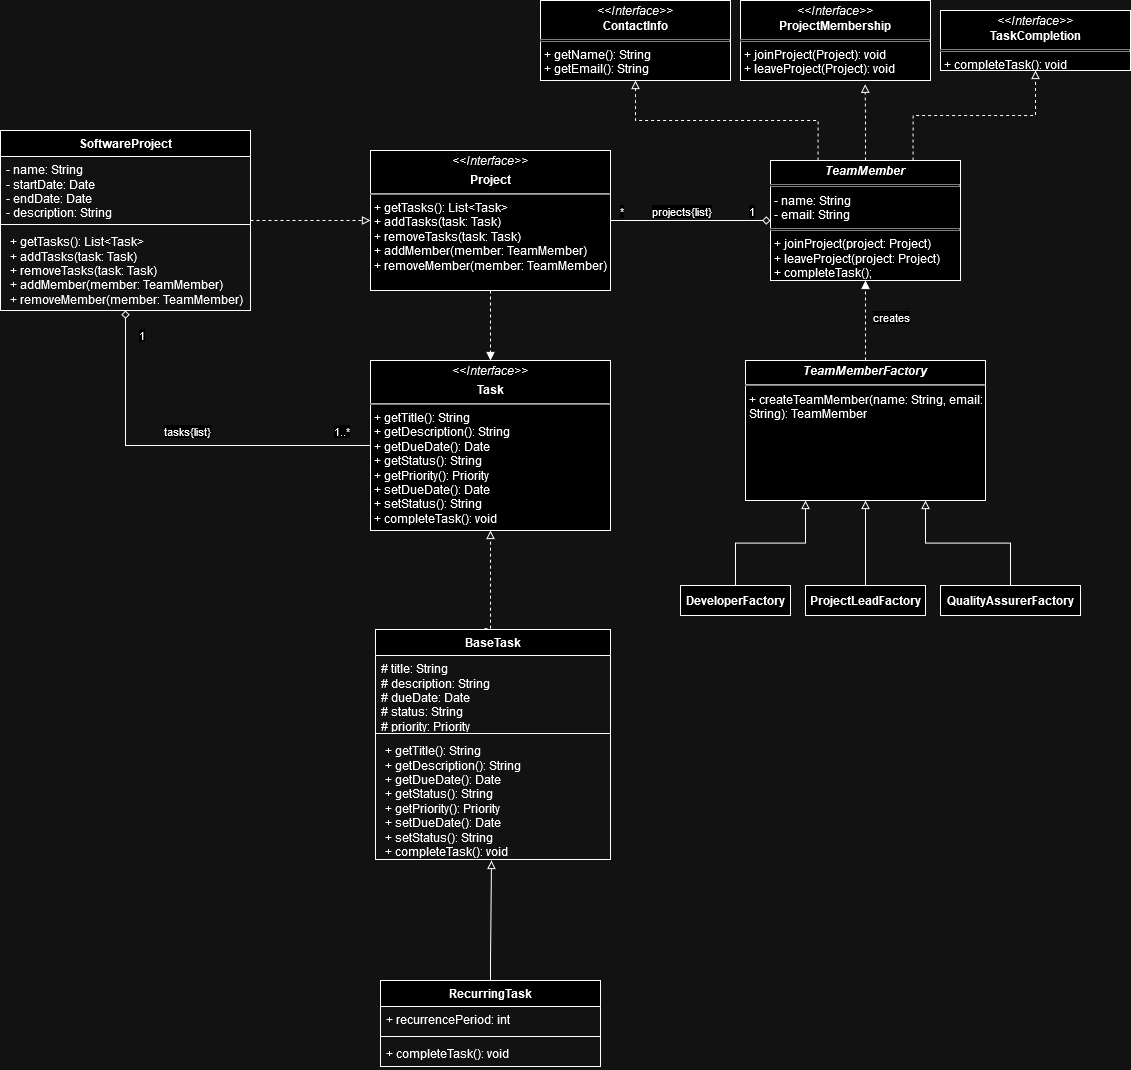

The diagram above was exported from draw.io. Its source (the exported page's mxGraphModel, read from the mxfile embedded in the PNG):
<mxGraphModel dx="2954" dy="2164" grid="1" gridSize="10" guides="1" tooltips="1" connect="1" arrows="1" fold="1" page="1" pageScale="1" pageWidth="850" pageHeight="1100" math="0" shadow="0">
  <root>
    <mxCell id="0" />
    <mxCell id="1" parent="0" />
    <mxCell id="EJfvoASACJmKE3gua81D-2" style="edgeStyle=orthogonalEdgeStyle;rounded=0;orthogonalLoop=1;jettySize=auto;html=1;exitX=0.5;exitY=1;exitDx=0;exitDy=0;entryX=0.5;entryY=0;entryDx=0;entryDy=0;jumpStyle=gap;dashed=1;endArrow=block;endFill=1;" edge="1" parent="1" source="7DoJQoD_8GJARcaPHAVA-1" target="EJfvoASACJmKE3gua81D-1">
      <mxGeometry relative="1" as="geometry" />
    </mxCell>
    <mxCell id="7DoJQoD_8GJARcaPHAVA-1" value="&lt;p style=&quot;margin:0px;margin-top:4px;text-align:center;&quot;&gt;&lt;i&gt;&amp;lt;&amp;lt;Interface&amp;gt;&amp;gt;&lt;/i&gt;&lt;br&gt;&lt;/p&gt;&lt;p style=&quot;margin:0px;margin-top:4px;text-align:center;&quot;&gt;&lt;b&gt;Project&lt;/b&gt;&lt;/p&gt;&lt;hr&gt;&lt;p style=&quot;margin:0px;margin-left:4px;&quot;&gt;+ getTasks(): List&amp;lt;Task&amp;gt;&lt;br&gt;&lt;/p&gt;&lt;p style=&quot;margin:0px;margin-left:4px;&quot;&gt;+ addTasks(task: Task)&lt;/p&gt;&lt;p style=&quot;margin:0px;margin-left:4px;&quot;&gt;+ removeTasks(task: Task)&lt;/p&gt;&lt;p style=&quot;margin:0px;margin-left:4px;&quot;&gt;+ addMember(member: TeamMember)&lt;/p&gt;&lt;p style=&quot;margin:0px;margin-left:4px;&quot;&gt;+ removeMember(member: TeamMember)&lt;/p&gt;" style="verticalAlign=top;align=left;overflow=fill;html=1;whiteSpace=wrap;" parent="1" vertex="1">
      <mxGeometry x="70" y="100" width="240" height="140" as="geometry" />
    </mxCell>
    <mxCell id="EJfvoASACJmKE3gua81D-3" style="edgeStyle=orthogonalEdgeStyle;rounded=0;orthogonalLoop=1;jettySize=auto;html=1;exitX=0;exitY=0.5;exitDx=0;exitDy=0;entryX=1;entryY=0.5;entryDx=0;entryDy=0;endArrow=none;endFill=0;startArrow=diamond;startFill=0;" edge="1" parent="1" source="TDqBqqFdxjqATqKupXk0-1" target="7DoJQoD_8GJARcaPHAVA-1">
      <mxGeometry relative="1" as="geometry" />
    </mxCell>
    <mxCell id="EJfvoASACJmKE3gua81D-4" value="1" style="edgeLabel;html=1;align=center;verticalAlign=middle;resizable=0;points=[];" vertex="1" connectable="0" parent="EJfvoASACJmKE3gua81D-3">
      <mxGeometry x="-0.725" y="1" relative="1" as="geometry">
        <mxPoint x="2" y="-11" as="offset" />
      </mxGeometry>
    </mxCell>
    <mxCell id="EJfvoASACJmKE3gua81D-5" value="*" style="edgeLabel;html=1;align=center;verticalAlign=middle;resizable=0;points=[];" vertex="1" connectable="0" parent="EJfvoASACJmKE3gua81D-3">
      <mxGeometry x="0.8625" relative="1" as="geometry">
        <mxPoint y="-10" as="offset" />
      </mxGeometry>
    </mxCell>
    <mxCell id="EJfvoASACJmKE3gua81D-19" value="projects{list}" style="edgeLabel;html=1;align=center;verticalAlign=middle;resizable=0;points=[];" vertex="1" connectable="0" parent="EJfvoASACJmKE3gua81D-3">
      <mxGeometry x="0.2838" relative="1" as="geometry">
        <mxPoint x="12" y="-10" as="offset" />
      </mxGeometry>
    </mxCell>
    <mxCell id="P5It7SdONEy_jtFff8-X-8" style="edgeStyle=orthogonalEdgeStyle;rounded=0;orthogonalLoop=1;jettySize=auto;html=1;exitX=0.25;exitY=0;exitDx=0;exitDy=0;entryX=0.5;entryY=1;entryDx=0;entryDy=0;dashed=1;endArrow=block;endFill=0;" edge="1" parent="1" source="TDqBqqFdxjqATqKupXk0-1" target="P5It7SdONEy_jtFff8-X-3">
      <mxGeometry relative="1" as="geometry" />
    </mxCell>
    <mxCell id="P5It7SdONEy_jtFff8-X-10" style="edgeStyle=orthogonalEdgeStyle;rounded=0;orthogonalLoop=1;jettySize=auto;html=1;exitX=0.75;exitY=0;exitDx=0;exitDy=0;entryX=0.5;entryY=1;entryDx=0;entryDy=0;endArrow=block;endFill=0;dashed=1;" edge="1" parent="1" source="TDqBqqFdxjqATqKupXk0-1" target="P5It7SdONEy_jtFff8-X-5">
      <mxGeometry relative="1" as="geometry" />
    </mxCell>
    <mxCell id="TDqBqqFdxjqATqKupXk0-1" value="&lt;p style=&quot;margin:0px;margin-top:4px;text-align:center;&quot;&gt;&lt;b&gt;&lt;i&gt;TeamMember&lt;/i&gt;&lt;/b&gt;&lt;/p&gt;&lt;hr size=&quot;1&quot; style=&quot;border-style:solid;&quot;&gt;&lt;p style=&quot;margin:0px;margin-left:4px;&quot;&gt;- name: String&lt;br&gt;- email: String&lt;/p&gt;&lt;hr size=&quot;1&quot; style=&quot;border-style:solid;&quot;&gt;&lt;p style=&quot;margin:0px;margin-left:4px;&quot;&gt;+ joinProject(project: Project)&lt;br&gt;+ leaveProject(project: Project)&lt;/p&gt;&lt;p style=&quot;margin:0px;margin-left:4px;&quot;&gt;+ completeTask();&lt;/p&gt;" style="verticalAlign=top;align=left;overflow=fill;html=1;whiteSpace=wrap;" parent="1" vertex="1">
      <mxGeometry x="470" y="110" width="190" height="120" as="geometry" />
    </mxCell>
    <mxCell id="EJfvoASACJmKE3gua81D-1" value="&lt;p style=&quot;margin:0px;margin-top:4px;text-align:center;&quot;&gt;&lt;i&gt;&amp;lt;&amp;lt;Interface&amp;gt;&amp;gt;&lt;/i&gt;&lt;br&gt;&lt;/p&gt;&lt;p style=&quot;margin:0px;margin-top:4px;text-align:center;&quot;&gt;&lt;b&gt;Task&lt;/b&gt;&lt;/p&gt;&lt;hr&gt;&lt;p style=&quot;margin:0px;margin-left:4px;&quot;&gt;+ getTitle(): String&lt;/p&gt;&lt;p style=&quot;margin:0px;margin-left:4px;&quot;&gt;+ getDescription(): String&lt;/p&gt;&lt;p style=&quot;margin:0px;margin-left:4px;&quot;&gt;+ getDueDate(): Date&lt;/p&gt;&lt;p style=&quot;margin:0px;margin-left:4px;&quot;&gt;+ getStatus(): String&lt;/p&gt;&lt;p style=&quot;margin:0px;margin-left:4px;&quot;&gt;+ getPriority(): Priority&lt;br&gt;&lt;/p&gt;&lt;p style=&quot;margin:0px;margin-left:4px;&quot;&gt;+ setDueDate(): Date&lt;/p&gt;&lt;p style=&quot;margin:0px;margin-left:4px;&quot;&gt;+ setStatus(): String&lt;/p&gt;&lt;p style=&quot;margin:0px;margin-left:4px;&quot;&gt;+ completeTask(): void&lt;/p&gt;" style="verticalAlign=top;align=left;overflow=fill;html=1;whiteSpace=wrap;" vertex="1" parent="1">
      <mxGeometry x="70" y="310" width="240" height="170" as="geometry" />
    </mxCell>
    <mxCell id="EJfvoASACJmKE3gua81D-7" style="edgeStyle=orthogonalEdgeStyle;rounded=0;orthogonalLoop=1;jettySize=auto;html=1;exitX=0.5;exitY=0;exitDx=0;exitDy=0;entryX=0.5;entryY=1;entryDx=0;entryDy=0;endArrow=block;endFill=1;dashed=1;" edge="1" parent="1" source="EJfvoASACJmKE3gua81D-6" target="TDqBqqFdxjqATqKupXk0-1">
      <mxGeometry relative="1" as="geometry" />
    </mxCell>
    <mxCell id="EJfvoASACJmKE3gua81D-8" value="creates" style="edgeLabel;html=1;align=center;verticalAlign=middle;resizable=0;points=[];" vertex="1" connectable="0" parent="EJfvoASACJmKE3gua81D-7">
      <mxGeometry x="0.0857" y="-1" relative="1" as="geometry">
        <mxPoint x="24" as="offset" />
      </mxGeometry>
    </mxCell>
    <mxCell id="EJfvoASACJmKE3gua81D-6" value="&lt;p style=&quot;margin:0px;margin-top:4px;text-align:center;&quot;&gt;&lt;b&gt;&lt;i&gt;TeamMemberFactory&lt;/i&gt;&lt;/b&gt;&lt;/p&gt;&lt;hr&gt;&lt;p style=&quot;margin:0px;margin-left:4px;&quot;&gt;+ createTeamMember(name: String, email: String): TeamMember&lt;br&gt;&lt;/p&gt;" style="verticalAlign=top;align=left;overflow=fill;html=1;whiteSpace=wrap;" vertex="1" parent="1">
      <mxGeometry x="445" y="310" width="240" height="140" as="geometry" />
    </mxCell>
    <mxCell id="EJfvoASACJmKE3gua81D-13" style="edgeStyle=orthogonalEdgeStyle;rounded=0;orthogonalLoop=1;jettySize=auto;html=1;exitX=0.5;exitY=0;exitDx=0;exitDy=0;entryX=0.25;entryY=1;entryDx=0;entryDy=0;endArrow=block;endFill=0;" edge="1" parent="1" source="EJfvoASACJmKE3gua81D-9" target="EJfvoASACJmKE3gua81D-6">
      <mxGeometry relative="1" as="geometry" />
    </mxCell>
    <mxCell id="EJfvoASACJmKE3gua81D-9" value="&lt;b&gt;DeveloperFactory&lt;/b&gt;" style="html=1;whiteSpace=wrap;" vertex="1" parent="1">
      <mxGeometry x="380" y="535" width="110" height="30" as="geometry" />
    </mxCell>
    <mxCell id="EJfvoASACJmKE3gua81D-12" style="edgeStyle=orthogonalEdgeStyle;rounded=0;orthogonalLoop=1;jettySize=auto;html=1;exitX=0.5;exitY=0;exitDx=0;exitDy=0;entryX=0.5;entryY=1;entryDx=0;entryDy=0;endArrow=block;endFill=0;" edge="1" parent="1" source="EJfvoASACJmKE3gua81D-10" target="EJfvoASACJmKE3gua81D-6">
      <mxGeometry relative="1" as="geometry" />
    </mxCell>
    <mxCell id="EJfvoASACJmKE3gua81D-10" value="&lt;b&gt;ProjectLeadFactory&lt;/b&gt;" style="html=1;whiteSpace=wrap;" vertex="1" parent="1">
      <mxGeometry x="505" y="535" width="120" height="30" as="geometry" />
    </mxCell>
    <mxCell id="EJfvoASACJmKE3gua81D-14" style="edgeStyle=orthogonalEdgeStyle;rounded=0;orthogonalLoop=1;jettySize=auto;html=1;exitX=0.5;exitY=0;exitDx=0;exitDy=0;entryX=0.75;entryY=1;entryDx=0;entryDy=0;endArrow=block;endFill=0;" edge="1" parent="1" source="EJfvoASACJmKE3gua81D-11" target="EJfvoASACJmKE3gua81D-6">
      <mxGeometry relative="1" as="geometry" />
    </mxCell>
    <mxCell id="EJfvoASACJmKE3gua81D-11" value="&lt;b&gt;QualityAssurerFactory&lt;/b&gt;" style="html=1;whiteSpace=wrap;" vertex="1" parent="1">
      <mxGeometry x="640" y="535" width="140" height="30" as="geometry" />
    </mxCell>
    <mxCell id="JaM9AdBYP8-NQXRHBOXv-2" value="BaseTask" style="swimlane;fontStyle=1;align=center;verticalAlign=top;childLayout=stackLayout;horizontal=1;startSize=26;horizontalStack=0;resizeParent=1;resizeParentMax=0;resizeLast=0;collapsible=1;marginBottom=0;whiteSpace=wrap;html=1;" vertex="1" parent="1">
      <mxGeometry x="75" y="579" width="235" height="230" as="geometry" />
    </mxCell>
    <mxCell id="JaM9AdBYP8-NQXRHBOXv-3" value="# title: String&lt;div&gt;# description: String&lt;/div&gt;&lt;div&gt;# dueDate: Date&lt;/div&gt;&lt;div&gt;# status: String&lt;/div&gt;&lt;div&gt;# priority: Priority&lt;/div&gt;&lt;div&gt;&lt;br&gt;&lt;/div&gt;" style="text;strokeColor=none;fillColor=none;align=left;verticalAlign=top;spacingLeft=4;spacingRight=4;overflow=hidden;rotatable=0;points=[[0,0.5],[1,0.5]];portConstraint=eastwest;whiteSpace=wrap;html=1;" vertex="1" parent="JaM9AdBYP8-NQXRHBOXv-2">
      <mxGeometry y="26" width="235" height="74" as="geometry" />
    </mxCell>
    <mxCell id="JaM9AdBYP8-NQXRHBOXv-4" value="" style="line;strokeWidth=1;fillColor=none;align=left;verticalAlign=middle;spacingTop=-1;spacingLeft=3;spacingRight=3;rotatable=0;labelPosition=right;points=[];portConstraint=eastwest;strokeColor=inherit;" vertex="1" parent="JaM9AdBYP8-NQXRHBOXv-2">
      <mxGeometry y="100" width="235" height="8" as="geometry" />
    </mxCell>
    <mxCell id="JaM9AdBYP8-NQXRHBOXv-5" value="&lt;p style=&quot;margin: 0px 0px 0px 4px;&quot;&gt;+ getTitle(): String&lt;/p&gt;&lt;p style=&quot;margin: 0px 0px 0px 4px;&quot;&gt;+ getDescription(): String&lt;/p&gt;&lt;p style=&quot;margin: 0px 0px 0px 4px;&quot;&gt;+ getDueDate(): Date&lt;/p&gt;&lt;p style=&quot;margin: 0px 0px 0px 4px;&quot;&gt;+ getStatus(): String&lt;/p&gt;&lt;p style=&quot;margin: 0px 0px 0px 4px;&quot;&gt;+ getPriority(): Priority&lt;br&gt;&lt;/p&gt;&lt;p style=&quot;margin: 0px 0px 0px 4px;&quot;&gt;+ setDueDate(): Date&lt;/p&gt;&lt;p style=&quot;margin: 0px 0px 0px 4px;&quot;&gt;+ setStatus(): String&lt;/p&gt;&lt;p style=&quot;margin: 0px 0px 0px 4px;&quot;&gt;+ completeTask(): void&lt;/p&gt;" style="text;strokeColor=none;fillColor=none;align=left;verticalAlign=top;spacingLeft=4;spacingRight=4;overflow=hidden;rotatable=0;points=[[0,0.5],[1,0.5]];portConstraint=eastwest;whiteSpace=wrap;html=1;" vertex="1" parent="JaM9AdBYP8-NQXRHBOXv-2">
      <mxGeometry y="108" width="235" height="122" as="geometry" />
    </mxCell>
    <mxCell id="JaM9AdBYP8-NQXRHBOXv-12" value="RecurringTask" style="swimlane;fontStyle=1;align=center;verticalAlign=top;childLayout=stackLayout;horizontal=1;startSize=26;horizontalStack=0;resizeParent=1;resizeParentMax=0;resizeLast=0;collapsible=1;marginBottom=0;whiteSpace=wrap;html=1;" vertex="1" parent="1">
      <mxGeometry x="80" y="930" width="220" height="86" as="geometry" />
    </mxCell>
    <mxCell id="JaM9AdBYP8-NQXRHBOXv-13" value="+ recurrencePeriod: int" style="text;strokeColor=none;fillColor=none;align=left;verticalAlign=top;spacingLeft=4;spacingRight=4;overflow=hidden;rotatable=0;points=[[0,0.5],[1,0.5]];portConstraint=eastwest;whiteSpace=wrap;html=1;" vertex="1" parent="JaM9AdBYP8-NQXRHBOXv-12">
      <mxGeometry y="26" width="220" height="26" as="geometry" />
    </mxCell>
    <mxCell id="JaM9AdBYP8-NQXRHBOXv-14" value="" style="line;strokeWidth=1;fillColor=none;align=left;verticalAlign=middle;spacingTop=-1;spacingLeft=3;spacingRight=3;rotatable=0;labelPosition=right;points=[];portConstraint=eastwest;strokeColor=inherit;" vertex="1" parent="JaM9AdBYP8-NQXRHBOXv-12">
      <mxGeometry y="52" width="220" height="8" as="geometry" />
    </mxCell>
    <mxCell id="JaM9AdBYP8-NQXRHBOXv-15" value="+ completeTask(): void" style="text;strokeColor=none;fillColor=none;align=left;verticalAlign=top;spacingLeft=4;spacingRight=4;overflow=hidden;rotatable=0;points=[[0,0.5],[1,0.5]];portConstraint=eastwest;whiteSpace=wrap;html=1;" vertex="1" parent="JaM9AdBYP8-NQXRHBOXv-12">
      <mxGeometry y="60" width="220" height="26" as="geometry" />
    </mxCell>
    <mxCell id="JaM9AdBYP8-NQXRHBOXv-17" style="edgeStyle=orthogonalEdgeStyle;rounded=0;orthogonalLoop=1;jettySize=auto;html=1;endArrow=block;endFill=0;" edge="1" parent="1">
      <mxGeometry relative="1" as="geometry">
        <mxPoint x="190" y="930" as="sourcePoint" />
        <mxPoint x="190" y="810" as="targetPoint" />
        <Array as="points">
          <mxPoint x="190" y="910" />
          <mxPoint x="191" y="820" />
        </Array>
      </mxGeometry>
    </mxCell>
    <mxCell id="P5It7SdONEy_jtFff8-X-3" value="&lt;p style=&quot;margin:0px;margin-top:4px;text-align:center;&quot;&gt;&lt;i&gt;&amp;lt;&amp;lt;Interface&amp;gt;&amp;gt;&lt;/i&gt;&lt;br&gt;&lt;b&gt;ContactInfo&lt;/b&gt;&lt;/p&gt;&lt;hr size=&quot;1&quot; style=&quot;border-style:solid;&quot;&gt;&lt;p style=&quot;margin:0px;margin-left:4px;&quot;&gt;+ getName(): String&lt;br&gt;+ getEmail(): String&lt;/p&gt;" style="verticalAlign=top;align=left;overflow=fill;html=1;whiteSpace=wrap;" vertex="1" parent="1">
      <mxGeometry x="240" y="-50" width="190" height="80" as="geometry" />
    </mxCell>
    <mxCell id="P5It7SdONEy_jtFff8-X-4" value="&lt;p style=&quot;margin:0px;margin-top:4px;text-align:center;&quot;&gt;&lt;i&gt;&amp;lt;&amp;lt;Interface&amp;gt;&amp;gt;&lt;/i&gt;&lt;br&gt;&lt;b&gt;ProjectMembership&lt;/b&gt;&lt;/p&gt;&lt;hr size=&quot;1&quot; style=&quot;border-style:solid;&quot;&gt;&lt;p style=&quot;margin:0px;margin-left:4px;&quot;&gt;+ joinProject(Project): void&lt;br&gt;+ leaveProject(Project): void&lt;/p&gt;" style="verticalAlign=top;align=left;overflow=fill;html=1;whiteSpace=wrap;" vertex="1" parent="1">
      <mxGeometry x="440" y="-50" width="190" height="80" as="geometry" />
    </mxCell>
    <mxCell id="P5It7SdONEy_jtFff8-X-5" value="&lt;p style=&quot;margin:0px;margin-top:4px;text-align:center;&quot;&gt;&lt;i&gt;&amp;lt;&amp;lt;Interface&amp;gt;&amp;gt;&lt;/i&gt;&lt;br&gt;&lt;b&gt;TaskCompletion&lt;/b&gt;&lt;/p&gt;&lt;hr size=&quot;1&quot; style=&quot;border-style:solid;&quot;&gt;&lt;p style=&quot;margin:0px;margin-left:4px;&quot;&gt;+ completeTask(): void&lt;br&gt;&lt;/p&gt;" style="verticalAlign=top;align=left;overflow=fill;html=1;whiteSpace=wrap;" vertex="1" parent="1">
      <mxGeometry x="640" y="-40" width="190" height="60" as="geometry" />
    </mxCell>
    <mxCell id="P5It7SdONEy_jtFff8-X-9" style="edgeStyle=orthogonalEdgeStyle;rounded=0;orthogonalLoop=1;jettySize=auto;html=1;exitX=0.5;exitY=0;exitDx=0;exitDy=0;entryX=0.656;entryY=1.047;entryDx=0;entryDy=0;entryPerimeter=0;endArrow=block;endFill=0;dashed=1;" edge="1" parent="1" source="TDqBqqFdxjqATqKupXk0-1" target="P5It7SdONEy_jtFff8-X-4">
      <mxGeometry relative="1" as="geometry" />
    </mxCell>
    <mxCell id="JaM9AdBYP8-NQXRHBOXv-18" style="edgeStyle=orthogonalEdgeStyle;rounded=0;orthogonalLoop=1;jettySize=auto;html=1;entryX=0.656;entryY=1.047;entryDx=0;entryDy=0;entryPerimeter=0;endArrow=block;endFill=0;dashed=1;exitX=0.464;exitY=-0.004;exitDx=0;exitDy=0;exitPerimeter=0;" edge="1" parent="1" source="JaM9AdBYP8-NQXRHBOXv-2">
      <mxGeometry relative="1" as="geometry">
        <mxPoint x="193" y="579" as="sourcePoint" />
        <mxPoint x="190" y="480" as="targetPoint" />
        <Array as="points">
          <mxPoint x="190" y="578" />
        </Array>
      </mxGeometry>
    </mxCell>
    <mxCell id="a_OpdjJDT9lAqyjTMGqO-5" style="edgeStyle=orthogonalEdgeStyle;rounded=0;orthogonalLoop=1;jettySize=auto;html=1;endArrow=block;endFill=0;dashed=1;" edge="1" parent="1" source="a_OpdjJDT9lAqyjTMGqO-1" target="7DoJQoD_8GJARcaPHAVA-1">
      <mxGeometry relative="1" as="geometry" />
    </mxCell>
    <mxCell id="EJfvoASACJmKE3gua81D-15" style="edgeStyle=orthogonalEdgeStyle;rounded=0;orthogonalLoop=1;jettySize=auto;html=1;exitX=0.5;exitY=1;exitDx=0;exitDy=0;entryX=0;entryY=0.5;entryDx=0;entryDy=0;endArrow=none;endFill=0;startArrow=diamond;startFill=0;" edge="1" parent="1" source="a_OpdjJDT9lAqyjTMGqO-1" target="EJfvoASACJmKE3gua81D-1">
      <mxGeometry relative="1" as="geometry" />
    </mxCell>
    <mxCell id="EJfvoASACJmKE3gua81D-16" value="1" style="edgeLabel;html=1;align=center;verticalAlign=middle;resizable=0;points=[];" vertex="1" connectable="0" parent="EJfvoASACJmKE3gua81D-15">
      <mxGeometry x="-0.8703" relative="1" as="geometry">
        <mxPoint x="15" as="offset" />
      </mxGeometry>
    </mxCell>
    <mxCell id="EJfvoASACJmKE3gua81D-17" value="1..*" style="edgeLabel;html=1;align=center;verticalAlign=middle;resizable=0;points=[];" vertex="1" connectable="0" parent="EJfvoASACJmKE3gua81D-15">
      <mxGeometry x="0.8455" relative="1" as="geometry">
        <mxPoint y="-15" as="offset" />
      </mxGeometry>
    </mxCell>
    <mxCell id="EJfvoASACJmKE3gua81D-18" value="tasks{list}" style="edgeLabel;html=1;align=center;verticalAlign=middle;resizable=0;points=[];" vertex="1" connectable="0" parent="EJfvoASACJmKE3gua81D-15">
      <mxGeometry x="0.006" y="2" relative="1" as="geometry">
        <mxPoint x="4" y="-13" as="offset" />
      </mxGeometry>
    </mxCell>
    <mxCell id="a_OpdjJDT9lAqyjTMGqO-1" value="SoftwareProject" style="swimlane;fontStyle=1;align=center;verticalAlign=top;childLayout=stackLayout;horizontal=1;startSize=26;horizontalStack=0;resizeParent=1;resizeParentMax=0;resizeLast=0;collapsible=1;marginBottom=0;whiteSpace=wrap;html=1;" vertex="1" parent="1">
      <mxGeometry x="-300" y="80" width="250" height="180" as="geometry" />
    </mxCell>
    <mxCell id="a_OpdjJDT9lAqyjTMGqO-2" value="- name: String&lt;div&gt;- startDate: Date&lt;/div&gt;&lt;div&gt;- endDate: Date&lt;/div&gt;&lt;div&gt;- description: String&lt;/div&gt;" style="text;strokeColor=none;fillColor=none;align=left;verticalAlign=top;spacingLeft=4;spacingRight=4;overflow=hidden;rotatable=0;points=[[0,0.5],[1,0.5]];portConstraint=eastwest;whiteSpace=wrap;html=1;" vertex="1" parent="a_OpdjJDT9lAqyjTMGqO-1">
      <mxGeometry y="26" width="250" height="64" as="geometry" />
    </mxCell>
    <mxCell id="a_OpdjJDT9lAqyjTMGqO-3" value="" style="line;strokeWidth=1;fillColor=none;align=left;verticalAlign=middle;spacingTop=-1;spacingLeft=3;spacingRight=3;rotatable=0;labelPosition=right;points=[];portConstraint=eastwest;strokeColor=inherit;" vertex="1" parent="a_OpdjJDT9lAqyjTMGqO-1">
      <mxGeometry y="90" width="250" height="8" as="geometry" />
    </mxCell>
    <mxCell id="a_OpdjJDT9lAqyjTMGqO-4" value="&lt;p style=&quot;margin: 0px 0px 0px 4px;&quot;&gt;+ getTasks(): List&amp;lt;Task&amp;gt;&lt;br&gt;&lt;/p&gt;&lt;p style=&quot;margin: 0px 0px 0px 4px;&quot;&gt;+ addTasks(task: Task)&lt;/p&gt;&lt;p style=&quot;margin: 0px 0px 0px 4px;&quot;&gt;+ removeTasks(task: Task)&lt;/p&gt;&lt;p style=&quot;margin: 0px 0px 0px 4px;&quot;&gt;+ addMember(member: TeamMember)&lt;/p&gt;&lt;p style=&quot;margin: 0px 0px 0px 4px;&quot;&gt;+ removeMember(member: TeamMember)&lt;/p&gt;" style="text;strokeColor=none;fillColor=none;align=left;verticalAlign=top;spacingLeft=4;spacingRight=4;overflow=hidden;rotatable=0;points=[[0,0.5],[1,0.5]];portConstraint=eastwest;whiteSpace=wrap;html=1;" vertex="1" parent="a_OpdjJDT9lAqyjTMGqO-1">
      <mxGeometry y="98" width="250" height="82" as="geometry" />
    </mxCell>
  </root>
</mxGraphModel>